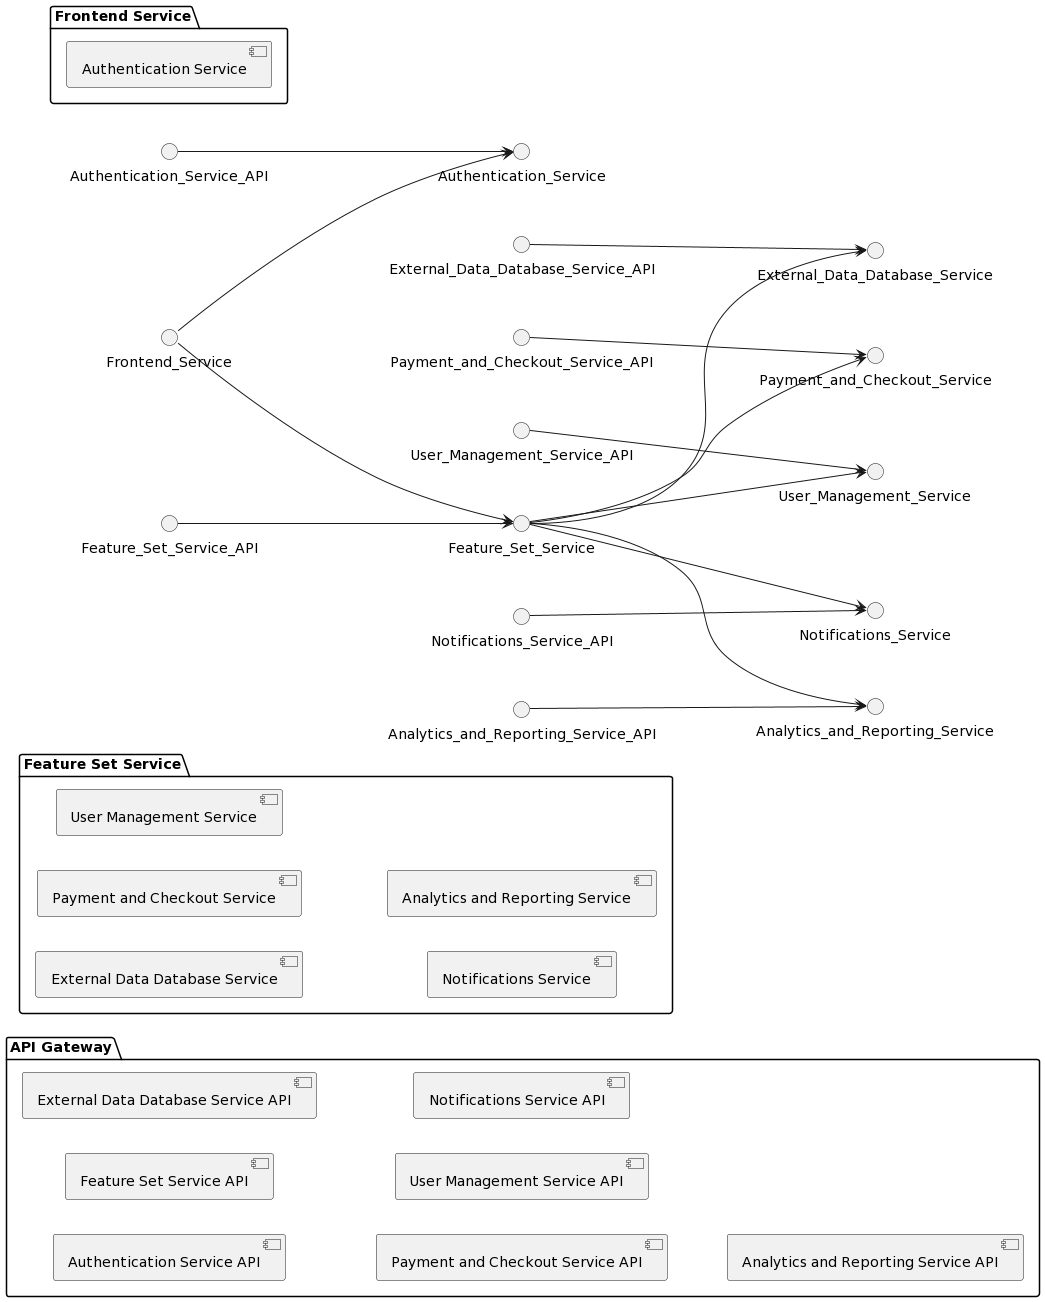

The diagram above was rendered by PlantUML. Its source (embedded in the PNG):
@startuml
left to right direction

package "API Gateway" {
  component "Authentication Service API"
  component "Feature Set Service API"
  component "External Data Database Service API"
  component "Payment and Checkout Service API"
  component "User Management Service API"
  component "Notifications Service API"
  component "Analytics and Reporting Service API"
}

package "Frontend Service" {
  component "Authentication Service"
}

package "Feature Set Service" {
  component "External Data Database Service"
  component "Payment and Checkout Service"
  component "User Management Service"
  component "Notifications Service"
  component "Analytics and Reporting Service"
}

Frontend_Service --> Authentication_Service
Frontend_Service --> Feature_Set_Service
Feature_Set_Service --> External_Data_Database_Service
Feature_Set_Service --> Payment_and_Checkout_Service
Feature_Set_Service --> User_Management_Service
Feature_Set_Service --> Notifications_Service
Feature_Set_Service --> Analytics_and_Reporting_Service

Authentication_Service_API --> Authentication_Service
Feature_Set_Service_API --> Feature_Set_Service
External_Data_Database_Service_API --> External_Data_Database_Service
Payment_and_Checkout_Service_API --> Payment_and_Checkout_Service
User_Management_Service_API --> User_Management_Service
Notifications_Service_API --> Notifications_Service
Analytics_and_Reporting_Service_API --> Analytics_and_Reporting_Service
@enduml